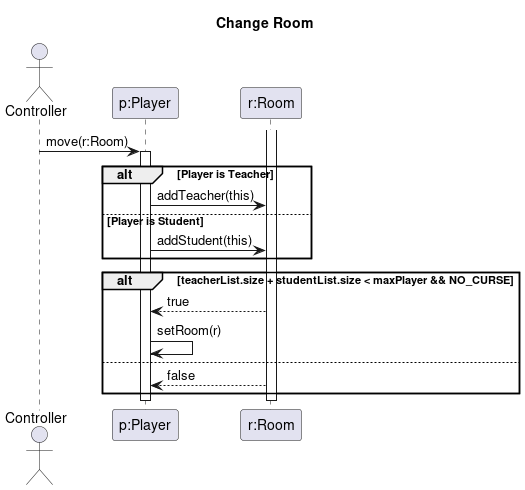

The diagram above was rendered by PlantUML. Its source (embedded in the PNG):
@startuml changeRoom

title Change Room
actor Controller
participant "p:Player" as Player
participant "r:Room" as r

    Controller -> Player : move(r:Room)
    activate Player

    alt Player is Teacher
    Player -> r : addTeacher(this)
    else Player is Student
    Player -> r : addStudent(this)
    end

    activate r
    alt teacherList.size + studentList.size < maxPlayer && NO_CURSE
        r --> Player : true
        Player -> Player : setRoom(r)
    else
        r --> Player : false
    end
    deactivate r
deactivate Player

@enduml